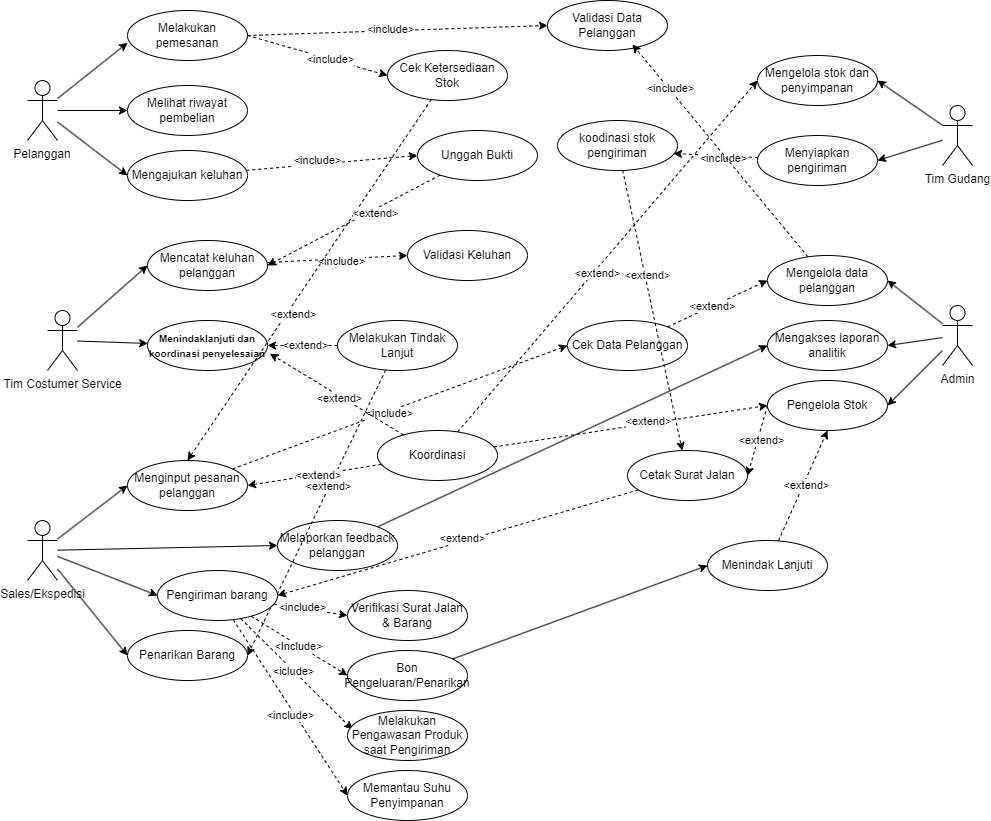

The diagram above was exported from draw.io. Its source (the exported page's mxGraphModel, read from the mxfile embedded in the PNG):
<mxGraphModel dx="1467" dy="485" grid="1" gridSize="10" guides="1" tooltips="1" connect="1" arrows="1" fold="1" page="1" pageScale="1" pageWidth="850" pageHeight="1100" math="0" shadow="0">
  <root>
    <mxCell id="0" />
    <mxCell id="1" parent="0" />
    <mxCell id="39" style="edgeStyle=none;html=1;entryX=0;entryY=0.5;entryDx=0;entryDy=0;" parent="1" source="2" target="14" edge="1">
      <mxGeometry relative="1" as="geometry" />
    </mxCell>
    <mxCell id="40" style="edgeStyle=none;html=1;entryX=0;entryY=0.5;entryDx=0;entryDy=0;" parent="1" source="2" target="15" edge="1">
      <mxGeometry relative="1" as="geometry" />
    </mxCell>
    <object label="Pelanggan" id="2">
      <mxCell style="shape=umlActor;verticalLabelPosition=bottom;verticalAlign=top;outlineConnect=0;whiteSpace=wrap;align=center;" parent="1" vertex="1">
        <mxGeometry x="20" y="160" width="30" height="60" as="geometry" />
      </mxCell>
    </object>
    <mxCell id="22" style="edgeStyle=none;html=1;entryX=0;entryY=0.5;entryDx=0;entryDy=0;" parent="1" source="7" target="16" edge="1">
      <mxGeometry relative="1" as="geometry" />
    </mxCell>
    <mxCell id="23" style="edgeStyle=none;html=1;entryX=0;entryY=0.5;entryDx=0;entryDy=0;" parent="1" source="7" target="17" edge="1">
      <mxGeometry relative="1" as="geometry" />
    </mxCell>
    <mxCell id="107" style="edgeStyle=none;html=1;entryX=0;entryY=0.5;entryDx=0;entryDy=0;" parent="1" source="7" target="106" edge="1">
      <mxGeometry relative="1" as="geometry" />
    </mxCell>
    <mxCell id="145" style="edgeStyle=none;html=1;entryX=0;entryY=0.5;entryDx=0;entryDy=0;" parent="1" source="7" target="144" edge="1">
      <mxGeometry relative="1" as="geometry" />
    </mxCell>
    <mxCell id="7" value="Sales/Ekspedisi" style="shape=umlActor;verticalLabelPosition=bottom;verticalAlign=top;html=1;outlineConnect=0;" parent="1" vertex="1">
      <mxGeometry x="20" y="600" width="30" height="60" as="geometry" />
    </mxCell>
    <mxCell id="41" style="edgeStyle=none;html=1;entryX=1;entryY=0.5;entryDx=0;entryDy=0;" parent="1" source="8" target="33" edge="1">
      <mxGeometry relative="1" as="geometry" />
    </mxCell>
    <mxCell id="42" style="edgeStyle=none;html=1;entryX=1;entryY=0.5;entryDx=0;entryDy=0;" parent="1" source="8" target="32" edge="1">
      <mxGeometry relative="1" as="geometry" />
    </mxCell>
    <mxCell id="8" value="Tim Gudang" style="shape=umlActor;verticalLabelPosition=bottom;verticalAlign=top;html=1;outlineConnect=0;" parent="1" vertex="1">
      <mxGeometry x="935" y="185" width="30" height="60" as="geometry" />
    </mxCell>
    <mxCell id="43" style="edgeStyle=none;html=1;entryX=1;entryY=0.5;entryDx=0;entryDy=0;" parent="1" source="10" target="30" edge="1">
      <mxGeometry relative="1" as="geometry" />
    </mxCell>
    <mxCell id="109" style="edgeStyle=none;html=1;entryX=1;entryY=0.5;entryDx=0;entryDy=0;" parent="1" source="10" target="108" edge="1">
      <mxGeometry relative="1" as="geometry" />
    </mxCell>
    <mxCell id="10" value="Admin" style="shape=umlActor;verticalLabelPosition=bottom;verticalAlign=top;html=1;outlineConnect=0;" parent="1" vertex="1">
      <mxGeometry x="935" y="385" width="30" height="60" as="geometry" />
    </mxCell>
    <mxCell id="35" value="" style="edgeStyle=none;html=1;" parent="1" source="11" target="26" edge="1">
      <mxGeometry relative="1" as="geometry" />
    </mxCell>
    <mxCell id="36" style="edgeStyle=none;html=1;entryX=0;entryY=0.5;entryDx=0;entryDy=0;" parent="1" source="11" target="25" edge="1">
      <mxGeometry relative="1" as="geometry" />
    </mxCell>
    <mxCell id="11" value="Tim Costumer Service" style="shape=umlActor;verticalLabelPosition=bottom;verticalAlign=top;html=1;outlineConnect=0;" parent="1" vertex="1">
      <mxGeometry x="40" y="390" width="30" height="60" as="geometry" />
    </mxCell>
    <mxCell id="51" style="edgeStyle=none;html=1;exitX=1;exitY=0.5;exitDx=0;exitDy=0;entryX=0;entryY=0.5;entryDx=0;entryDy=0;dashed=1;" parent="1" source="13" target="50" edge="1">
      <mxGeometry relative="1" as="geometry" />
    </mxCell>
    <mxCell id="55" value="&amp;lt;include&amp;gt;" style="edgeLabel;html=1;align=center;verticalAlign=middle;resizable=0;points=[];" parent="51" vertex="1" connectable="0">
      <mxGeometry x="-0.0502" y="2" relative="1" as="geometry">
        <mxPoint as="offset" />
      </mxGeometry>
    </mxCell>
    <mxCell id="57" style="edgeStyle=none;html=1;entryX=0;entryY=0.5;entryDx=0;entryDy=0;exitX=1;exitY=0.5;exitDx=0;exitDy=0;dashed=1;" parent="1" source="13" target="56" edge="1">
      <mxGeometry relative="1" as="geometry" />
    </mxCell>
    <mxCell id="62" value="&amp;lt;include&amp;gt;" style="edgeLabel;html=1;align=center;verticalAlign=middle;resizable=0;points=[];" parent="57" vertex="1" connectable="0">
      <mxGeometry x="0.1754" relative="1" as="geometry">
        <mxPoint as="offset" />
      </mxGeometry>
    </mxCell>
    <mxCell id="13" value="Melakukan pemesanan" style="ellipse;whiteSpace=wrap;html=1;" parent="1" vertex="1">
      <mxGeometry x="120" y="90" width="120" height="50" as="geometry" />
    </mxCell>
    <mxCell id="14" value="Melihat riwayat pembelian" style="ellipse;whiteSpace=wrap;html=1;" parent="1" vertex="1">
      <mxGeometry x="120" y="165" width="120" height="50" as="geometry" />
    </mxCell>
    <mxCell id="64" style="edgeStyle=none;html=1;entryX=0;entryY=0.5;entryDx=0;entryDy=0;dashed=1;" parent="1" source="15" target="63" edge="1">
      <mxGeometry relative="1" as="geometry" />
    </mxCell>
    <mxCell id="66" value="&amp;lt;include&amp;gt;" style="edgeLabel;html=1;align=center;verticalAlign=middle;resizable=0;points=[];" parent="64" vertex="1" connectable="0">
      <mxGeometry x="-0.1737" y="4" relative="1" as="geometry">
        <mxPoint as="offset" />
      </mxGeometry>
    </mxCell>
    <mxCell id="15" value="Mengajukan keluhan" style="ellipse;whiteSpace=wrap;html=1;" parent="1" vertex="1">
      <mxGeometry x="120" y="230" width="120" height="50" as="geometry" />
    </mxCell>
    <mxCell id="97" style="edgeStyle=none;html=1;entryX=0;entryY=0.5;entryDx=0;entryDy=0;dashed=1;" parent="1" source="16" target="95" edge="1">
      <mxGeometry relative="1" as="geometry" />
    </mxCell>
    <mxCell id="98" value="&amp;lt;include&amp;gt;" style="edgeLabel;html=1;align=center;verticalAlign=middle;resizable=0;points=[];" parent="97" vertex="1" connectable="0">
      <mxGeometry x="-0.0665" y="-3" relative="1" as="geometry">
        <mxPoint x="-1" y="-1" as="offset" />
      </mxGeometry>
    </mxCell>
    <mxCell id="16" value="Menginput pesanan pelanggan" style="ellipse;whiteSpace=wrap;html=1;" parent="1" vertex="1">
      <mxGeometry x="120" y="540" width="120" height="50" as="geometry" />
    </mxCell>
    <mxCell id="135" style="edgeStyle=none;html=1;entryX=0;entryY=0.5;entryDx=0;entryDy=0;" parent="1" source="17" target="28" edge="1">
      <mxGeometry relative="1" as="geometry" />
    </mxCell>
    <mxCell id="17" value="Melaporkan feedback pelanggan" style="ellipse;whiteSpace=wrap;html=1;" parent="1" vertex="1">
      <mxGeometry x="270" y="600" width="120" height="50" as="geometry" />
    </mxCell>
    <mxCell id="83" style="edgeStyle=none;html=1;entryX=0;entryY=0.5;entryDx=0;entryDy=0;dashed=1;" parent="1" source="25" target="82" edge="1">
      <mxGeometry relative="1" as="geometry" />
    </mxCell>
    <mxCell id="84" value="&amp;lt;include&amp;gt;" style="edgeLabel;html=1;align=center;verticalAlign=middle;resizable=0;points=[];" parent="83" vertex="1" connectable="0">
      <mxGeometry x="0.051" y="-2" relative="1" as="geometry">
        <mxPoint as="offset" />
      </mxGeometry>
    </mxCell>
    <mxCell id="25" value="Mencatat keluhan pelanggan" style="ellipse;whiteSpace=wrap;html=1;" parent="1" vertex="1">
      <mxGeometry x="140" y="320" width="120" height="50" as="geometry" />
    </mxCell>
    <mxCell id="26" value="&lt;font style=&quot;font-size: 10px;&quot;&gt;Menindaklanjuti dan koordinasi penyelesaian&lt;/font&gt;" style="ellipse;whiteSpace=wrap;html=1;fontStyle=1" parent="1" vertex="1">
      <mxGeometry x="140" y="400" width="120" height="50" as="geometry" />
    </mxCell>
    <mxCell id="28" value="Mengakses laporan analitik" style="ellipse;whiteSpace=wrap;html=1;" parent="1" vertex="1">
      <mxGeometry x="760" y="400" width="120" height="50" as="geometry" />
    </mxCell>
    <mxCell id="30" value="Mengelola data pelanggan" style="ellipse;whiteSpace=wrap;html=1;" parent="1" vertex="1">
      <mxGeometry x="760" y="335" width="120" height="50" as="geometry" />
    </mxCell>
    <mxCell id="32" value="Menyiapkan pengiriman" style="ellipse;whiteSpace=wrap;html=1;" parent="1" vertex="1">
      <mxGeometry x="750" y="215" width="120" height="50" as="geometry" />
    </mxCell>
    <mxCell id="33" value="Mengelola stok dan penyimpanan" style="ellipse;whiteSpace=wrap;html=1;" parent="1" vertex="1">
      <mxGeometry x="750" y="135" width="120" height="50" as="geometry" />
    </mxCell>
    <mxCell id="38" style="edgeStyle=none;html=1;entryX=0;entryY=0.647;entryDx=0;entryDy=0;entryPerimeter=0;" parent="1" source="2" target="13" edge="1">
      <mxGeometry relative="1" as="geometry" />
    </mxCell>
    <mxCell id="45" style="edgeStyle=none;html=1;entryX=1;entryY=0.5;entryDx=0;entryDy=0;" parent="1" source="10" target="28" edge="1">
      <mxGeometry relative="1" as="geometry" />
    </mxCell>
    <mxCell id="50" value="Validasi Data Pelanggan" style="ellipse;whiteSpace=wrap;html=1;" parent="1" vertex="1">
      <mxGeometry x="540" y="80" width="120" height="50" as="geometry" />
    </mxCell>
    <mxCell id="119" style="edgeStyle=none;html=1;entryX=0.5;entryY=0;entryDx=0;entryDy=0;dashed=1;" parent="1" source="56" target="16" edge="1">
      <mxGeometry relative="1" as="geometry" />
    </mxCell>
    <mxCell id="120" value="&amp;lt;extend&amp;gt;" style="edgeLabel;html=1;align=center;verticalAlign=middle;resizable=0;points=[];" parent="119" vertex="1" connectable="0">
      <mxGeometry x="-0.118" y="1" relative="1" as="geometry">
        <mxPoint x="-32" y="55" as="offset" />
      </mxGeometry>
    </mxCell>
    <mxCell id="56" value="Cek Ketersediaan Stok" style="ellipse;whiteSpace=wrap;html=1;" parent="1" vertex="1">
      <mxGeometry x="380" y="130" width="120" height="50" as="geometry" />
    </mxCell>
    <mxCell id="65" style="edgeStyle=none;html=1;entryX=1;entryY=0.5;entryDx=0;entryDy=0;dashed=1;" parent="1" source="63" target="25" edge="1">
      <mxGeometry relative="1" as="geometry" />
    </mxCell>
    <mxCell id="121" value="&amp;lt;extend&amp;gt;" style="edgeLabel;html=1;align=center;verticalAlign=middle;resizable=0;points=[];" parent="65" vertex="1" connectable="0">
      <mxGeometry x="-0.2283" y="4" relative="1" as="geometry">
        <mxPoint x="-1" as="offset" />
      </mxGeometry>
    </mxCell>
    <mxCell id="63" value="Unggah Bukti " style="ellipse;whiteSpace=wrap;html=1;" parent="1" vertex="1">
      <mxGeometry x="410" y="210" width="120" height="50" as="geometry" />
    </mxCell>
    <mxCell id="68" style="edgeStyle=none;html=1;entryX=1;entryY=0.5;entryDx=0;entryDy=0;dashed=1;" parent="1" source="67" target="26" edge="1">
      <mxGeometry relative="1" as="geometry" />
    </mxCell>
    <mxCell id="70" value="&amp;lt;extend&amp;gt;" style="edgeLabel;html=1;align=center;verticalAlign=middle;resizable=0;points=[];" parent="68" vertex="1" connectable="0">
      <mxGeometry x="-0.0648" y="-1" relative="1" as="geometry">
        <mxPoint as="offset" />
      </mxGeometry>
    </mxCell>
    <mxCell id="147" style="edgeStyle=none;html=1;entryX=1;entryY=0.5;entryDx=0;entryDy=0;dashed=1;" parent="1" source="67" target="144" edge="1">
      <mxGeometry relative="1" as="geometry" />
    </mxCell>
    <mxCell id="148" value="&amp;lt;extend&amp;gt;" style="edgeLabel;html=1;align=center;verticalAlign=middle;resizable=0;points=[];" parent="147" vertex="1" connectable="0">
      <mxGeometry x="-0.1825" y="-2" relative="1" as="geometry">
        <mxPoint x="1" as="offset" />
      </mxGeometry>
    </mxCell>
    <mxCell id="67" value="Melakukan Tindak Lanjut" style="ellipse;whiteSpace=wrap;html=1;" parent="1" vertex="1">
      <mxGeometry x="330" y="400" width="120" height="50" as="geometry" />
    </mxCell>
    <mxCell id="86" style="edgeStyle=none;html=1;entryX=1;entryY=0.5;entryDx=0;entryDy=0;dashed=1;" parent="1" source="71" target="16" edge="1">
      <mxGeometry relative="1" as="geometry" />
    </mxCell>
    <mxCell id="87" value="&amp;lt;extend&amp;gt;" style="edgeLabel;html=1;align=center;verticalAlign=middle;resizable=0;points=[];" parent="86" vertex="1" connectable="0">
      <mxGeometry x="-0.0608" y="1" relative="1" as="geometry">
        <mxPoint as="offset" />
      </mxGeometry>
    </mxCell>
    <mxCell id="124" style="edgeStyle=none;html=1;entryX=0;entryY=0.5;entryDx=0;entryDy=0;dashed=1;" parent="1" source="71" target="108" edge="1">
      <mxGeometry relative="1" as="geometry" />
    </mxCell>
    <mxCell id="125" value="&amp;lt;extend&amp;gt;" style="edgeLabel;html=1;align=center;verticalAlign=middle;resizable=0;points=[];" parent="124" vertex="1" connectable="0">
      <mxGeometry x="-0.1132" y="-2" relative="1" as="geometry">
        <mxPoint x="32" y="-10" as="offset" />
      </mxGeometry>
    </mxCell>
    <mxCell id="71" value="Koordinasi" style="ellipse;whiteSpace=wrap;html=1;" parent="1" vertex="1">
      <mxGeometry x="370" y="510" width="120" height="50" as="geometry" />
    </mxCell>
    <mxCell id="76" style="edgeStyle=none;html=1;entryX=1.02;entryY=0.664;entryDx=0;entryDy=0;entryPerimeter=0;dashed=1;" parent="1" source="71" target="26" edge="1">
      <mxGeometry relative="1" as="geometry" />
    </mxCell>
    <mxCell id="79" value="&amp;lt;extend&amp;gt;" style="edgeLabel;html=1;align=center;verticalAlign=middle;resizable=0;points=[];" parent="76" vertex="1" connectable="0">
      <mxGeometry x="-0.0561" y="2" relative="1" as="geometry">
        <mxPoint as="offset" />
      </mxGeometry>
    </mxCell>
    <mxCell id="78" style="edgeStyle=none;html=1;dashed=1;entryX=0;entryY=0.5;entryDx=0;entryDy=0;" parent="1" source="71" target="33" edge="1">
      <mxGeometry relative="1" as="geometry">
        <mxPoint x="760" y="490" as="targetPoint" />
      </mxGeometry>
    </mxCell>
    <mxCell id="80" value="&amp;lt;extend&amp;gt;" style="edgeLabel;html=1;align=center;verticalAlign=middle;resizable=0;points=[];" parent="78" vertex="1" connectable="0">
      <mxGeometry x="-0.0882" y="-3" relative="1" as="geometry">
        <mxPoint as="offset" />
      </mxGeometry>
    </mxCell>
    <mxCell id="82" value="Validasi Keluhan" style="ellipse;whiteSpace=wrap;html=1;" parent="1" vertex="1">
      <mxGeometry x="400" y="310" width="120" height="50" as="geometry" />
    </mxCell>
    <mxCell id="99" style="edgeStyle=none;html=1;entryX=0;entryY=0.5;entryDx=0;entryDy=0;dashed=1;" parent="1" source="95" target="30" edge="1">
      <mxGeometry relative="1" as="geometry" />
    </mxCell>
    <mxCell id="122" value="&amp;lt;extend&amp;gt;" style="edgeLabel;html=1;align=center;verticalAlign=middle;resizable=0;points=[];" parent="99" vertex="1" connectable="0">
      <mxGeometry x="-0.1088" relative="1" as="geometry">
        <mxPoint as="offset" />
      </mxGeometry>
    </mxCell>
    <mxCell id="95" value="Cek Data Pelanggan" style="ellipse;whiteSpace=wrap;html=1;" parent="1" vertex="1">
      <mxGeometry x="560" y="400" width="120" height="50" as="geometry" />
    </mxCell>
    <mxCell id="115" style="edgeStyle=none;html=1;entryX=0;entryY=0.5;entryDx=0;entryDy=0;dashed=1;" parent="1" source="106" target="114" edge="1">
      <mxGeometry relative="1" as="geometry" />
    </mxCell>
    <mxCell id="116" value="&amp;lt;Include&amp;gt;" style="edgeLabel;html=1;align=center;verticalAlign=middle;resizable=0;points=[];" parent="115" vertex="1" connectable="0">
      <mxGeometry x="-0.0043" y="-1" relative="1" as="geometry">
        <mxPoint as="offset" />
      </mxGeometry>
    </mxCell>
    <mxCell id="150" style="edgeStyle=none;html=1;dashed=1;entryX=0.042;entryY=0.38;entryDx=0;entryDy=0;entryPerimeter=0;" parent="1" source="106" target="149" edge="1">
      <mxGeometry relative="1" as="geometry" />
    </mxCell>
    <mxCell id="151" value="&amp;lt;iclude&amp;gt;" style="edgeLabel;html=1;align=center;verticalAlign=middle;resizable=0;points=[];" parent="150" vertex="1" connectable="0">
      <mxGeometry x="-0.0586" relative="1" as="geometry">
        <mxPoint as="offset" />
      </mxGeometry>
    </mxCell>
    <mxCell id="153" style="edgeStyle=none;html=1;entryX=0;entryY=0.5;entryDx=0;entryDy=0;dashed=1;" parent="1" source="106" target="152" edge="1">
      <mxGeometry relative="1" as="geometry" />
    </mxCell>
    <mxCell id="154" value="&amp;lt;include&amp;gt;" style="edgeLabel;html=1;align=center;verticalAlign=middle;resizable=0;points=[];" parent="153" vertex="1" connectable="0">
      <mxGeometry x="-0.003" y="-1" relative="1" as="geometry">
        <mxPoint y="7" as="offset" />
      </mxGeometry>
    </mxCell>
    <mxCell id="156" style="edgeStyle=none;html=1;entryX=0;entryY=0.5;entryDx=0;entryDy=0;dashed=1;" parent="1" source="106" target="155" edge="1">
      <mxGeometry relative="1" as="geometry" />
    </mxCell>
    <mxCell id="157" value="&amp;lt;include&amp;gt;" style="edgeLabel;html=1;align=center;verticalAlign=middle;resizable=0;points=[];" parent="156" vertex="1" connectable="0">
      <mxGeometry x="-0.2511" y="1" relative="1" as="geometry">
        <mxPoint as="offset" />
      </mxGeometry>
    </mxCell>
    <mxCell id="106" value="Pengiriman barang" style="ellipse;whiteSpace=wrap;html=1;" parent="1" vertex="1">
      <mxGeometry x="150" y="650" width="120" height="50" as="geometry" />
    </mxCell>
    <mxCell id="108" value="Pengelola Stok" style="ellipse;whiteSpace=wrap;html=1;" parent="1" vertex="1">
      <mxGeometry x="760" y="460" width="120" height="50" as="geometry" />
    </mxCell>
    <mxCell id="133" style="edgeStyle=none;html=1;entryX=1;entryY=0.5;entryDx=0;entryDy=0;dashed=1;" parent="1" source="110" target="106" edge="1">
      <mxGeometry relative="1" as="geometry" />
    </mxCell>
    <mxCell id="134" value="&amp;lt;extend&amp;gt;" style="edgeLabel;html=1;align=center;verticalAlign=middle;resizable=0;points=[];" parent="133" vertex="1" connectable="0">
      <mxGeometry x="-0.0259" y="-3" relative="1" as="geometry">
        <mxPoint as="offset" />
      </mxGeometry>
    </mxCell>
    <mxCell id="110" value="&lt;span data-end=&quot;2466&quot; data-start=&quot;2431&quot;&gt;Cetak Surat Jalan&lt;/span&gt;" style="ellipse;whiteSpace=wrap;html=1;" parent="1" vertex="1">
      <mxGeometry x="620" y="530" width="120" height="50" as="geometry" />
    </mxCell>
    <mxCell id="112" style="edgeStyle=none;html=1;entryX=1;entryY=0.5;entryDx=0;entryDy=0;dashed=1;exitX=0;exitY=0.5;exitDx=0;exitDy=0;" parent="1" source="108" target="110" edge="1">
      <mxGeometry relative="1" as="geometry">
        <mxPoint x="775" y="496" as="sourcePoint" />
        <mxPoint x="710" y="520" as="targetPoint" />
      </mxGeometry>
    </mxCell>
    <mxCell id="113" value="&amp;lt;extend&amp;gt;" style="edgeLabel;html=1;align=center;verticalAlign=middle;resizable=0;points=[];" parent="112" vertex="1" connectable="0">
      <mxGeometry x="-0.0387" y="3" relative="1" as="geometry">
        <mxPoint as="offset" />
      </mxGeometry>
    </mxCell>
    <mxCell id="140" style="edgeStyle=none;html=1;entryX=0;entryY=0.5;entryDx=0;entryDy=0;" parent="1" source="114" target="139" edge="1">
      <mxGeometry relative="1" as="geometry" />
    </mxCell>
    <mxCell id="114" value="Bon Pengeluaran/Penarikan" style="ellipse;whiteSpace=wrap;html=1;" parent="1" vertex="1">
      <mxGeometry x="340" y="730" width="120" height="50" as="geometry" />
    </mxCell>
    <mxCell id="131" style="edgeStyle=none;html=1;dashed=1;" parent="1" source="128" target="110" edge="1">
      <mxGeometry relative="1" as="geometry" />
    </mxCell>
    <mxCell id="132" value="&amp;lt;extend&amp;gt;" style="edgeLabel;html=1;align=center;verticalAlign=middle;resizable=0;points=[];" parent="131" vertex="1" connectable="0">
      <mxGeometry x="-0.2553" y="2" relative="1" as="geometry">
        <mxPoint as="offset" />
      </mxGeometry>
    </mxCell>
    <mxCell id="128" value="koodinasi stok pengiriman" style="ellipse;whiteSpace=wrap;html=1;" parent="1" vertex="1">
      <mxGeometry x="550" y="200" width="120" height="50" as="geometry" />
    </mxCell>
    <mxCell id="129" style="edgeStyle=none;html=1;entryX=0.967;entryY=0.66;entryDx=0;entryDy=0;entryPerimeter=0;dashed=1;" parent="1" source="32" target="128" edge="1">
      <mxGeometry relative="1" as="geometry" />
    </mxCell>
    <mxCell id="130" value="&amp;lt;include&amp;gt;" style="edgeLabel;html=1;align=center;verticalAlign=middle;resizable=0;points=[];" parent="129" vertex="1" connectable="0">
      <mxGeometry x="-0.1647" y="2" relative="1" as="geometry">
        <mxPoint as="offset" />
      </mxGeometry>
    </mxCell>
    <mxCell id="141" style="edgeStyle=none;html=1;entryX=0.5;entryY=1;entryDx=0;entryDy=0;dashed=1;" parent="1" source="139" target="108" edge="1">
      <mxGeometry relative="1" as="geometry" />
    </mxCell>
    <mxCell id="143" value="&amp;lt;extend&amp;gt;" style="edgeLabel;html=1;align=center;verticalAlign=middle;resizable=0;points=[];" parent="141" vertex="1" connectable="0">
      <mxGeometry x="0.0181" y="-3" relative="1" as="geometry">
        <mxPoint as="offset" />
      </mxGeometry>
    </mxCell>
    <mxCell id="139" value="Menindak Lanjuti" style="ellipse;whiteSpace=wrap;html=1;" parent="1" vertex="1">
      <mxGeometry x="700" y="620" width="120" height="50" as="geometry" />
    </mxCell>
    <mxCell id="144" value="Penarikan Barang" style="ellipse;whiteSpace=wrap;html=1;" parent="1" vertex="1">
      <mxGeometry x="120" y="710" width="120" height="50" as="geometry" />
    </mxCell>
    <mxCell id="149" value="Melakukan Pengawasan Produk saat Pengiriman" style="ellipse;whiteSpace=wrap;html=1;" parent="1" vertex="1">
      <mxGeometry x="340" y="790" width="120" height="50" as="geometry" />
    </mxCell>
    <mxCell id="152" value="Memantau Suhu Penyimpanan" style="ellipse;whiteSpace=wrap;html=1;" parent="1" vertex="1">
      <mxGeometry x="340" y="850" width="120" height="50" as="geometry" />
    </mxCell>
    <mxCell id="155" value="Verifikasi Surat Jalan &amp;amp; Barang" style="ellipse;whiteSpace=wrap;html=1;" parent="1" vertex="1">
      <mxGeometry x="340" y="670" width="120" height="50" as="geometry" />
    </mxCell>
    <mxCell id="159" style="edgeStyle=none;html=1;entryX=0.708;entryY=0.88;entryDx=0;entryDy=0;entryPerimeter=0;dashed=1;" parent="1" source="30" target="50" edge="1">
      <mxGeometry relative="1" as="geometry" />
    </mxCell>
    <mxCell id="160" value="&amp;lt;include&amp;gt;" style="edgeLabel;html=1;align=center;verticalAlign=middle;resizable=0;points=[];" parent="159" vertex="1" connectable="0">
      <mxGeometry x="0.5825" y="-1" relative="1" as="geometry">
        <mxPoint as="offset" />
      </mxGeometry>
    </mxCell>
  </root>
</mxGraphModel>